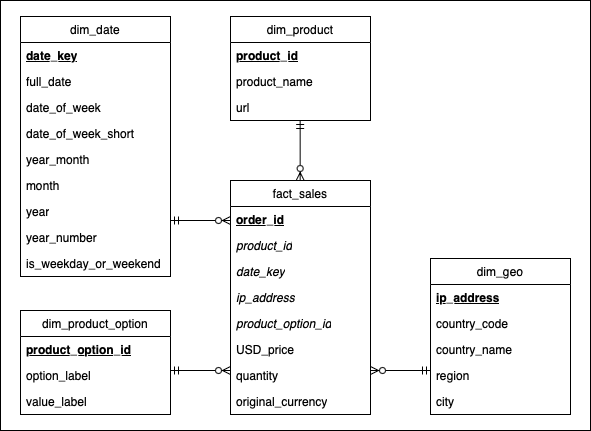

The diagram above was exported from draw.io. Its source (the exported page's mxGraphModel, read from the mxfile embedded in the PNG):
<mxGraphModel dx="839" dy="570" grid="1" gridSize="10" guides="1" tooltips="1" connect="1" arrows="1" fold="1" page="1" pageScale="1" pageWidth="827" pageHeight="1169" math="0" shadow="0">
  <root>
    <mxCell id="0" />
    <mxCell id="1" parent="0" />
    <mxCell id="Egmq7OTSNLx7VOjjE_KX-75" value="" style="rounded=0;whiteSpace=wrap;html=1;" vertex="1" parent="1">
      <mxGeometry x="110" y="190" width="590" height="430" as="geometry" />
    </mxCell>
    <mxCell id="Egmq7OTSNLx7VOjjE_KX-2" value="fact_sales" style="swimlane;fontStyle=0;childLayout=stackLayout;horizontal=1;startSize=26;fillColor=none;horizontalStack=0;resizeParent=1;resizeParentMax=0;resizeLast=0;collapsible=1;marginBottom=0;whiteSpace=wrap;html=1;" vertex="1" parent="1">
      <mxGeometry x="340" y="370" width="140" height="234" as="geometry">
        <mxRectangle x="340" y="370" width="100" height="30" as="alternateBounds" />
      </mxGeometry>
    </mxCell>
    <mxCell id="Egmq7OTSNLx7VOjjE_KX-3" value="order_id" style="text;strokeColor=none;fillColor=none;align=left;verticalAlign=top;spacingLeft=4;spacingRight=4;overflow=hidden;rotatable=0;points=[[0,0.5],[1,0.5]];portConstraint=eastwest;whiteSpace=wrap;html=1;fontStyle=5" vertex="1" parent="Egmq7OTSNLx7VOjjE_KX-2">
      <mxGeometry y="26" width="140" height="26" as="geometry" />
    </mxCell>
    <mxCell id="Egmq7OTSNLx7VOjjE_KX-4" value="product_id" style="text;strokeColor=none;fillColor=none;align=left;verticalAlign=top;spacingLeft=4;spacingRight=4;overflow=hidden;rotatable=0;points=[[0,0.5],[1,0.5]];portConstraint=eastwest;whiteSpace=wrap;html=1;fontStyle=2" vertex="1" parent="Egmq7OTSNLx7VOjjE_KX-2">
      <mxGeometry y="52" width="140" height="26" as="geometry" />
    </mxCell>
    <mxCell id="Egmq7OTSNLx7VOjjE_KX-5" value="date_key" style="text;strokeColor=none;fillColor=none;align=left;verticalAlign=top;spacingLeft=4;spacingRight=4;overflow=hidden;rotatable=0;points=[[0,0.5],[1,0.5]];portConstraint=eastwest;whiteSpace=wrap;html=1;fontStyle=2" vertex="1" parent="Egmq7OTSNLx7VOjjE_KX-2">
      <mxGeometry y="78" width="140" height="26" as="geometry" />
    </mxCell>
    <mxCell id="Egmq7OTSNLx7VOjjE_KX-6" value="ip_address" style="text;strokeColor=none;fillColor=none;align=left;verticalAlign=top;spacingLeft=4;spacingRight=4;overflow=hidden;rotatable=0;points=[[0,0.5],[1,0.5]];portConstraint=eastwest;whiteSpace=wrap;html=1;fontStyle=2" vertex="1" parent="Egmq7OTSNLx7VOjjE_KX-2">
      <mxGeometry y="104" width="140" height="26" as="geometry" />
    </mxCell>
    <mxCell id="Egmq7OTSNLx7VOjjE_KX-7" value="product_option_id" style="text;strokeColor=none;fillColor=none;align=left;verticalAlign=top;spacingLeft=4;spacingRight=4;overflow=hidden;rotatable=0;points=[[0,0.5],[1,0.5]];portConstraint=eastwest;whiteSpace=wrap;html=1;fontStyle=2" vertex="1" parent="Egmq7OTSNLx7VOjjE_KX-2">
      <mxGeometry y="130" width="140" height="26" as="geometry" />
    </mxCell>
    <mxCell id="Egmq7OTSNLx7VOjjE_KX-8" value="USD_price" style="text;strokeColor=none;fillColor=none;align=left;verticalAlign=top;spacingLeft=4;spacingRight=4;overflow=hidden;rotatable=0;points=[[0,0.5],[1,0.5]];portConstraint=eastwest;whiteSpace=wrap;html=1;" vertex="1" parent="Egmq7OTSNLx7VOjjE_KX-2">
      <mxGeometry y="156" width="140" height="26" as="geometry" />
    </mxCell>
    <mxCell id="Egmq7OTSNLx7VOjjE_KX-9" value="quantity" style="text;strokeColor=none;fillColor=none;align=left;verticalAlign=top;spacingLeft=4;spacingRight=4;overflow=hidden;rotatable=0;points=[[0,0.5],[1,0.5]];portConstraint=eastwest;whiteSpace=wrap;html=1;" vertex="1" parent="Egmq7OTSNLx7VOjjE_KX-2">
      <mxGeometry y="182" width="140" height="26" as="geometry" />
    </mxCell>
    <mxCell id="Egmq7OTSNLx7VOjjE_KX-10" value="original_currency" style="text;strokeColor=none;fillColor=none;align=left;verticalAlign=top;spacingLeft=4;spacingRight=4;overflow=hidden;rotatable=0;points=[[0,0.5],[1,0.5]];portConstraint=eastwest;whiteSpace=wrap;html=1;" vertex="1" parent="Egmq7OTSNLx7VOjjE_KX-2">
      <mxGeometry y="208" width="140" height="26" as="geometry" />
    </mxCell>
    <mxCell id="Egmq7OTSNLx7VOjjE_KX-11" value="dim_product_option" style="swimlane;fontStyle=0;childLayout=stackLayout;horizontal=1;startSize=26;fillColor=none;horizontalStack=0;resizeParent=1;resizeParentMax=0;resizeLast=0;collapsible=1;marginBottom=0;whiteSpace=wrap;html=1;" vertex="1" parent="1">
      <mxGeometry x="130" y="500" width="150" height="104" as="geometry">
        <mxRectangle x="570" y="360" width="100" height="30" as="alternateBounds" />
      </mxGeometry>
    </mxCell>
    <mxCell id="Egmq7OTSNLx7VOjjE_KX-12" value="product_option_id" style="text;strokeColor=none;fillColor=none;align=left;verticalAlign=top;spacingLeft=4;spacingRight=4;overflow=hidden;rotatable=0;points=[[0,0.5],[1,0.5]];portConstraint=eastwest;whiteSpace=wrap;html=1;fontStyle=5" vertex="1" parent="Egmq7OTSNLx7VOjjE_KX-11">
      <mxGeometry y="26" width="150" height="26" as="geometry" />
    </mxCell>
    <mxCell id="Egmq7OTSNLx7VOjjE_KX-13" value="option_label" style="text;strokeColor=none;fillColor=none;align=left;verticalAlign=top;spacingLeft=4;spacingRight=4;overflow=hidden;rotatable=0;points=[[0,0.5],[1,0.5]];portConstraint=eastwest;whiteSpace=wrap;html=1;" vertex="1" parent="Egmq7OTSNLx7VOjjE_KX-11">
      <mxGeometry y="52" width="150" height="26" as="geometry" />
    </mxCell>
    <mxCell id="Egmq7OTSNLx7VOjjE_KX-14" value="value_label" style="text;strokeColor=none;fillColor=none;align=left;verticalAlign=top;spacingLeft=4;spacingRight=4;overflow=hidden;rotatable=0;points=[[0,0.5],[1,0.5]];portConstraint=eastwest;whiteSpace=wrap;html=1;" vertex="1" parent="Egmq7OTSNLx7VOjjE_KX-11">
      <mxGeometry y="78" width="150" height="26" as="geometry" />
    </mxCell>
    <mxCell id="Egmq7OTSNLx7VOjjE_KX-30" value="dim_product" style="swimlane;fontStyle=0;childLayout=stackLayout;horizontal=1;startSize=26;fillColor=none;horizontalStack=0;resizeParent=1;resizeParentMax=0;resizeLast=0;collapsible=1;marginBottom=0;whiteSpace=wrap;html=1;" vertex="1" parent="1">
      <mxGeometry x="340" y="206" width="140" height="104" as="geometry">
        <mxRectangle x="340" y="370" width="100" height="30" as="alternateBounds" />
      </mxGeometry>
    </mxCell>
    <mxCell id="Egmq7OTSNLx7VOjjE_KX-31" value="product_id" style="text;strokeColor=none;fillColor=none;align=left;verticalAlign=top;spacingLeft=4;spacingRight=4;overflow=hidden;rotatable=0;points=[[0,0.5],[1,0.5]];portConstraint=eastwest;whiteSpace=wrap;html=1;fontStyle=5" vertex="1" parent="Egmq7OTSNLx7VOjjE_KX-30">
      <mxGeometry y="26" width="140" height="26" as="geometry" />
    </mxCell>
    <mxCell id="Egmq7OTSNLx7VOjjE_KX-32" value="product_name" style="text;strokeColor=none;fillColor=none;align=left;verticalAlign=top;spacingLeft=4;spacingRight=4;overflow=hidden;rotatable=0;points=[[0,0.5],[1,0.5]];portConstraint=eastwest;whiteSpace=wrap;html=1;" vertex="1" parent="Egmq7OTSNLx7VOjjE_KX-30">
      <mxGeometry y="52" width="140" height="26" as="geometry" />
    </mxCell>
    <mxCell id="Egmq7OTSNLx7VOjjE_KX-33" value="url" style="text;strokeColor=none;fillColor=none;align=left;verticalAlign=top;spacingLeft=4;spacingRight=4;overflow=hidden;rotatable=0;points=[[0,0.5],[1,0.5]];portConstraint=eastwest;whiteSpace=wrap;html=1;" vertex="1" parent="Egmq7OTSNLx7VOjjE_KX-30">
      <mxGeometry y="78" width="140" height="26" as="geometry" />
    </mxCell>
    <mxCell id="Egmq7OTSNLx7VOjjE_KX-53" value="" style="endArrow=ERmandOne;html=1;rounded=0;startArrow=ERzeroToMany;startFill=0;endFill=0;" edge="1" parent="1">
      <mxGeometry width="50" height="50" relative="1" as="geometry">
        <mxPoint x="409.65999999999997" y="370" as="sourcePoint" />
        <mxPoint x="409.65999999999997" y="310" as="targetPoint" />
      </mxGeometry>
    </mxCell>
    <mxCell id="Egmq7OTSNLx7VOjjE_KX-54" value="" style="endArrow=ERmandOne;html=1;rounded=0;startArrow=ERzeroToMany;startFill=0;endFill=0;" edge="1" parent="1">
      <mxGeometry width="50" height="50" relative="1" as="geometry">
        <mxPoint x="340" y="560" as="sourcePoint" />
        <mxPoint x="280" y="560" as="targetPoint" />
      </mxGeometry>
    </mxCell>
    <mxCell id="Egmq7OTSNLx7VOjjE_KX-56" value="dim_geo" style="swimlane;fontStyle=0;childLayout=stackLayout;horizontal=1;startSize=26;fillColor=none;horizontalStack=0;resizeParent=1;resizeParentMax=0;resizeLast=0;collapsible=1;marginBottom=0;whiteSpace=wrap;html=1;" vertex="1" parent="1">
      <mxGeometry x="540" y="448" width="140" height="156" as="geometry">
        <mxRectangle x="340" y="370" width="100" height="30" as="alternateBounds" />
      </mxGeometry>
    </mxCell>
    <mxCell id="Egmq7OTSNLx7VOjjE_KX-57" value="ip_address" style="text;strokeColor=none;fillColor=none;align=left;verticalAlign=top;spacingLeft=4;spacingRight=4;overflow=hidden;rotatable=0;points=[[0,0.5],[1,0.5]];portConstraint=eastwest;whiteSpace=wrap;html=1;fontStyle=5" vertex="1" parent="Egmq7OTSNLx7VOjjE_KX-56">
      <mxGeometry y="26" width="140" height="26" as="geometry" />
    </mxCell>
    <mxCell id="Egmq7OTSNLx7VOjjE_KX-58" value="country_code" style="text;strokeColor=none;fillColor=none;align=left;verticalAlign=top;spacingLeft=4;spacingRight=4;overflow=hidden;rotatable=0;points=[[0,0.5],[1,0.5]];portConstraint=eastwest;whiteSpace=wrap;html=1;" vertex="1" parent="Egmq7OTSNLx7VOjjE_KX-56">
      <mxGeometry y="52" width="140" height="26" as="geometry" />
    </mxCell>
    <mxCell id="Egmq7OTSNLx7VOjjE_KX-59" value="country_name" style="text;strokeColor=none;fillColor=none;align=left;verticalAlign=top;spacingLeft=4;spacingRight=4;overflow=hidden;rotatable=0;points=[[0,0.5],[1,0.5]];portConstraint=eastwest;whiteSpace=wrap;html=1;" vertex="1" parent="Egmq7OTSNLx7VOjjE_KX-56">
      <mxGeometry y="78" width="140" height="26" as="geometry" />
    </mxCell>
    <mxCell id="Egmq7OTSNLx7VOjjE_KX-60" value="region" style="text;strokeColor=none;fillColor=none;align=left;verticalAlign=top;spacingLeft=4;spacingRight=4;overflow=hidden;rotatable=0;points=[[0,0.5],[1,0.5]];portConstraint=eastwest;whiteSpace=wrap;html=1;" vertex="1" parent="Egmq7OTSNLx7VOjjE_KX-56">
      <mxGeometry y="104" width="140" height="26" as="geometry" />
    </mxCell>
    <mxCell id="Egmq7OTSNLx7VOjjE_KX-61" value="city" style="text;strokeColor=none;fillColor=none;align=left;verticalAlign=top;spacingLeft=4;spacingRight=4;overflow=hidden;rotatable=0;points=[[0,0.5],[1,0.5]];portConstraint=eastwest;whiteSpace=wrap;html=1;" vertex="1" parent="Egmq7OTSNLx7VOjjE_KX-56">
      <mxGeometry y="130" width="140" height="26" as="geometry" />
    </mxCell>
    <mxCell id="Egmq7OTSNLx7VOjjE_KX-62" value="dim_date" style="swimlane;fontStyle=0;childLayout=stackLayout;horizontal=1;startSize=26;fillColor=none;horizontalStack=0;resizeParent=1;resizeParentMax=0;resizeLast=0;collapsible=1;marginBottom=0;whiteSpace=wrap;html=1;" vertex="1" parent="1">
      <mxGeometry x="130" y="206" width="150" height="260" as="geometry">
        <mxRectangle x="340" y="370" width="100" height="30" as="alternateBounds" />
      </mxGeometry>
    </mxCell>
    <mxCell id="Egmq7OTSNLx7VOjjE_KX-63" value="date_key" style="text;strokeColor=none;fillColor=none;align=left;verticalAlign=top;spacingLeft=4;spacingRight=4;overflow=hidden;rotatable=0;points=[[0,0.5],[1,0.5]];portConstraint=eastwest;whiteSpace=wrap;html=1;fontStyle=5" vertex="1" parent="Egmq7OTSNLx7VOjjE_KX-62">
      <mxGeometry y="26" width="150" height="26" as="geometry" />
    </mxCell>
    <mxCell id="Egmq7OTSNLx7VOjjE_KX-64" value="full_date" style="text;strokeColor=none;fillColor=none;align=left;verticalAlign=top;spacingLeft=4;spacingRight=4;overflow=hidden;rotatable=0;points=[[0,0.5],[1,0.5]];portConstraint=eastwest;whiteSpace=wrap;html=1;" vertex="1" parent="Egmq7OTSNLx7VOjjE_KX-62">
      <mxGeometry y="52" width="150" height="26" as="geometry" />
    </mxCell>
    <mxCell id="Egmq7OTSNLx7VOjjE_KX-65" value="date_of_week" style="text;strokeColor=none;fillColor=none;align=left;verticalAlign=top;spacingLeft=4;spacingRight=4;overflow=hidden;rotatable=0;points=[[0,0.5],[1,0.5]];portConstraint=eastwest;whiteSpace=wrap;html=1;" vertex="1" parent="Egmq7OTSNLx7VOjjE_KX-62">
      <mxGeometry y="78" width="150" height="26" as="geometry" />
    </mxCell>
    <mxCell id="Egmq7OTSNLx7VOjjE_KX-66" value="date_of_week_short" style="text;strokeColor=none;fillColor=none;align=left;verticalAlign=top;spacingLeft=4;spacingRight=4;overflow=hidden;rotatable=0;points=[[0,0.5],[1,0.5]];portConstraint=eastwest;whiteSpace=wrap;html=1;" vertex="1" parent="Egmq7OTSNLx7VOjjE_KX-62">
      <mxGeometry y="104" width="150" height="26" as="geometry" />
    </mxCell>
    <mxCell id="Egmq7OTSNLx7VOjjE_KX-67" value="year_month" style="text;strokeColor=none;fillColor=none;align=left;verticalAlign=top;spacingLeft=4;spacingRight=4;overflow=hidden;rotatable=0;points=[[0,0.5],[1,0.5]];portConstraint=eastwest;whiteSpace=wrap;html=1;" vertex="1" parent="Egmq7OTSNLx7VOjjE_KX-62">
      <mxGeometry y="130" width="150" height="26" as="geometry" />
    </mxCell>
    <mxCell id="Egmq7OTSNLx7VOjjE_KX-68" value="month" style="text;strokeColor=none;fillColor=none;align=left;verticalAlign=top;spacingLeft=4;spacingRight=4;overflow=hidden;rotatable=0;points=[[0,0.5],[1,0.5]];portConstraint=eastwest;whiteSpace=wrap;html=1;" vertex="1" parent="Egmq7OTSNLx7VOjjE_KX-62">
      <mxGeometry y="156" width="150" height="26" as="geometry" />
    </mxCell>
    <mxCell id="Egmq7OTSNLx7VOjjE_KX-69" value="year" style="text;strokeColor=none;fillColor=none;align=left;verticalAlign=top;spacingLeft=4;spacingRight=4;overflow=hidden;rotatable=0;points=[[0,0.5],[1,0.5]];portConstraint=eastwest;whiteSpace=wrap;html=1;" vertex="1" parent="Egmq7OTSNLx7VOjjE_KX-62">
      <mxGeometry y="182" width="150" height="26" as="geometry" />
    </mxCell>
    <mxCell id="Egmq7OTSNLx7VOjjE_KX-70" value="year_number" style="text;strokeColor=none;fillColor=none;align=left;verticalAlign=top;spacingLeft=4;spacingRight=4;overflow=hidden;rotatable=0;points=[[0,0.5],[1,0.5]];portConstraint=eastwest;whiteSpace=wrap;html=1;" vertex="1" parent="Egmq7OTSNLx7VOjjE_KX-62">
      <mxGeometry y="208" width="150" height="26" as="geometry" />
    </mxCell>
    <mxCell id="Egmq7OTSNLx7VOjjE_KX-71" value="is_weekday_or_weekend" style="text;strokeColor=none;fillColor=none;align=left;verticalAlign=top;spacingLeft=4;spacingRight=4;overflow=hidden;rotatable=0;points=[[0,0.5],[1,0.5]];portConstraint=eastwest;whiteSpace=wrap;html=1;" vertex="1" parent="Egmq7OTSNLx7VOjjE_KX-62">
      <mxGeometry y="234" width="150" height="26" as="geometry" />
    </mxCell>
    <mxCell id="Egmq7OTSNLx7VOjjE_KX-72" value="" style="endArrow=ERmandOne;html=1;rounded=0;startArrow=ERzeroToMany;startFill=0;endFill=0;" edge="1" parent="1">
      <mxGeometry width="50" height="50" relative="1" as="geometry">
        <mxPoint x="340" y="410" as="sourcePoint" />
        <mxPoint x="280" y="410" as="targetPoint" />
      </mxGeometry>
    </mxCell>
    <mxCell id="Egmq7OTSNLx7VOjjE_KX-74" value="" style="endArrow=ERzeroToMany;html=1;rounded=0;startArrow=ERmandOne;startFill=0;endFill=0;" edge="1" parent="1">
      <mxGeometry width="50" height="50" relative="1" as="geometry">
        <mxPoint x="540" y="560" as="sourcePoint" />
        <mxPoint x="480" y="560" as="targetPoint" />
      </mxGeometry>
    </mxCell>
  </root>
</mxGraphModel>